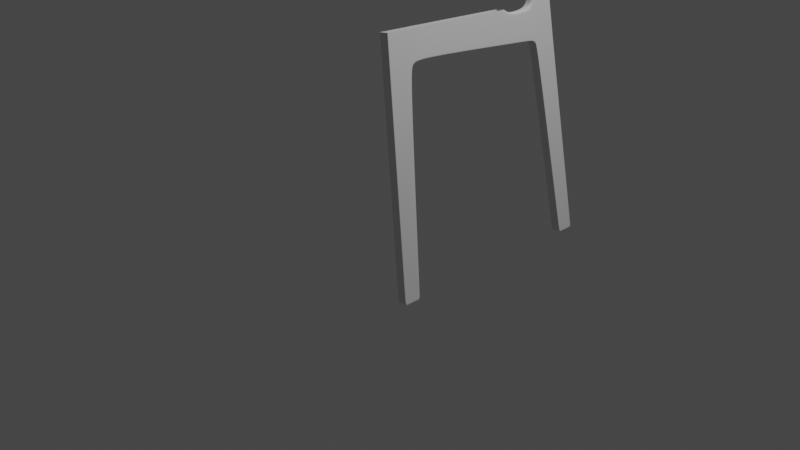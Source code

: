 # Source: chair.blend  (saved by Blender 2.92.15; exported with 4.5.12 LTS)
import bpy
from mathutils import Matrix  # noqa: F401  (used for matrix-valued properties, if any)

bpy.ops.wm.read_factory_settings(use_empty=True)
scene = bpy.context.scene
scene.name = 'Scene'

# ---- collections
col_collection = bpy.data.collections.new('Collection'); scene.collection.children.link(col_collection)

# ---- world
world_world = bpy.data.worlds.new('World'); scene.world = world_world
world_world.use_nodes = True; world_world.node_tree.nodes.clear()
_N = world_world.node_tree.nodes; _L = world_world.node_tree.links
n0 = _N.new('ShaderNodeOutputWorld'); n0.name = 'World Output'; n0.location = (300, 300)
n1 = _N.new('ShaderNodeBackground'); n1.name = 'Background'; n1.location = (10, 300)
n1.inputs[0].default_value = (0.05088, 0.05088, 0.05088, 1.0)
_L.new(n1.outputs[0], n0.inputs[0])
n0.is_active_output = True
world_world.color = (0.05088, 0.05088, 0.05088)
world_world.use_sun_shadow = False
world_world.sun_shadow_jitter_overblur = 0.0

# ---- cameras
cam_camera = bpy.data.cameras.new('Camera')
cam_camera.clip_end = 100.0
cam_camera.ortho_scale = 7.314

# ---- lights
light_light = bpy.data.lights.new('Light', 'POINT')
light_light.transmission_factor = 0.0
light_light.energy = 1000.0
light_light.shadow_soft_size = 0.1
light_light.shadow_maximum_resolution = 0.006
light_light.use_absolute_resolution = True

# ---- meshes
me_cube = bpy.data.meshes.new('Cube')
me_cube.from_pydata([(0.04746, -0.0898, -0.08394), (0.04746, 0.05908, 2.253), (0.04746, 0.08394, -0.08394), (0.04746, 0.2984, 1.951), (0.04746, 1.524, 1.865), (0.04746, 0.2625, 1.883), (0.04746, 0.03828, 1.926), (0.04746, 0.3894, 1.977), (0.04746, 0.4128, 2.235), (0.04746, 0.04682, -0.08394), (0.04746, 0.2678, 2.242), (0.04746, 0.225, 1.89), (0.04746, 0.04457, 2.025), (0.04735, 1.528, 1.911), (0.04746, 0.3939, 2.026), (0.04746, 0.2693, 1.985), (0.04746, 0.09314, 2.251), (0.04746, 0.07135, 1.92), (0.04746, -0.04881, -0.08394), (0.04746, 0.08265, 2.016), (0.0, 0.08394, -0.08394), (0.0, -0.0898, -0.08394), (0.0, 0.05908, 2.253), (0.0, 0.2984, 1.951), (0.0, 1.469, 2.179), (0.0, 1.524, 1.865), (0.0, 0.2625, 1.883), (0.0, 0.03828, 1.926), (0.04746, 0.04699, -0.04035), (0.0, 0.3894, 1.977), (0.04746, -0.08698, -0.03962), (0.0, 0.04682, -0.08394), (0.04746, 1.846, 1.809), (0.0, 0.04457, 2.025), (0.04746, 0.08787, -0.04057), (0.0, -0.04881, -0.08394), (0.04746, -0.04572, -0.03984), (0.0, -0.08698, -0.03962), (0.0, 0.08787, -0.04057), (0.04746, 0.4091, 2.192), (0.04746, 0.05673, 2.216), (0.04746, 0.2675, 2.201), (0.04746, 0.09107, 2.213), (0.0, 1.547, 2.124), (0.0, 0.05673, 2.216), (0.04746, 1.776, 1.84), (0.04736, 1.779, 1.886), (0.0, 1.776, 1.84), (0.0, 1.785, 2.124), (0.04746, 1.878, 1.833), (0.0, 1.846, 1.809), (0.04746, 2.004, -0.08501), (0.0, 1.855, 2.239), (0.04746, 2.092, 1.826), (0.0, 2.092, 1.826), (0.04746, 2.077, 2.245), (0.0, 2.077, 2.245), (0.04746, 1.87, 1.75), (0.04746, 1.907, 1.756), (0.0, 1.87, 1.75), (0.04746, 2.094, 1.756), (0.0, 2.094, 1.756), (0.04746, 2.044, -0.08501), (0.0, 2.004, -0.08501), (0.0, 2.044, -0.08501), (0.04746, 2.176, -0.08501), (0.0, 2.176, -0.08501), (0.0, 2.001, -0.04417), (0.0, 2.174, -0.03801), (0.04746, 2.001, -0.04417), (0.04746, 2.04, -0.03801), (0.04746, 2.174, -0.03801), (0.0, 1.824, 2.71), (0.04746, 2.071, 2.692), (0.0, 2.071, 2.692), (0.04746, 1.924, 3.042), (0.04746, 2.057, 1.826), (0.04746, 2.113, 2.985), (0.0, 2.113, 2.985), (0.04746, 2.077, 3.536), (0.04739, 2.037, 2.244), (0.04746, 2.224, 3.496), (0.0, 2.224, 3.496), (0.04746, 2.124, 3.673), (0.0, 2.124, 3.673), (0.04746, 2.112, 3.641), (0.04746, 2.166, 3.595), (0.04746, 2.061, 1.756), (0.0, 2.137, -0.08501), (0.04746, 2.137, -0.08501), (0.04746, 2.135, -0.03801), (0.04742, 2.033, 2.701), (0.04746, 2.076, 2.996), (0.04746, 2.183, 3.504), (0.0, 2.194, 3.617), (0.04746, 2.194, 3.617), (0.04675, 1.417, 2.182), (0.04674, 1.469, 2.179), (0.04674, 1.547, 2.124), (0.04674, 1.543, 2.093), (0.04674, 1.79, 2.09), (0.04674, 1.785, 2.124), (0.04674, 1.89, 2.245), (0.04674, 1.855, 2.239), (0.04674, 1.824, 2.71), (0.04674, 1.853, 2.827), (0.04425, -0.0898, -0.08394), (0.04425, 0.2984, 1.951), (0.04425, 1.524, 1.865), (0.04425, 0.2625, 1.883), (0.04425, 0.3894, 1.977), (0.04425, -0.08698, -0.03962), (0.04425, 0.08394, -0.08394), (0.04425, 0.05908, 2.253), (0.04425, 0.03828, 1.926), (0.04425, 0.04682, -0.08394), (0.04425, 0.04457, 2.025), (0.04425, -0.04881, -0.08394), (0.04425, 0.08787, -0.04057), (0.04425, 0.05673, 2.216), (0.04425, 1.776, 1.84), (0.04425, 1.846, 1.809), (0.04425, 2.092, 1.826), (0.04425, 2.077, 2.245), (0.04425, 1.87, 1.75), (0.04425, 2.094, 1.756), (0.04425, 2.004, -0.08501), (0.04425, 2.044, -0.08501), (0.04425, 2.176, -0.08501), (0.04425, 2.174, -0.03801), (0.04425, 2.001, -0.04417), (0.04425, 2.071, 2.692), (0.04425, 2.113, 2.985), (0.04425, 2.224, 3.496), (0.04425, 2.124, 3.673), (0.04425, 2.194, 3.617), (0.04425, 2.137, -0.08501), (0.0484, 1.832, 1.866), (0.0, 1.814, 1.831), (0.04845, 1.814, 1.831), (0.0, 1.835, 2.169), (0.04468, 1.835, 2.169), (0.0428, 1.865, 2.142), (0.04524, 1.814, 1.831)], [], [(42, 16, 1, 40), (117, 18, 0, 106), (17, 19, 12, 6), (109, 107, 3, 5), (8, 39, 99, 96), (18, 36, 30, 0), (14, 7, 4, 13), (118, 109, 5, 34), (36, 17, 6, 30), (15, 3, 7, 14), (2, 34, 28, 9), (34, 5, 11, 28), (5, 3, 15, 11), (112, 2, 9, 115), (41, 15, 14, 39), (142, 137, 49, 102), (39, 14, 13, 99), (28, 11, 17, 36), (11, 15, 19, 17), (115, 9, 18, 117), (41, 10, 16, 42), (9, 28, 36, 18), (107, 23, 29, 110), (111, 114, 27, 37), (114, 116, 33, 27), (106, 111, 37, 21), (119, 113, 22, 44), (110, 29, 25, 108), (112, 118, 34, 2), (116, 119, 44, 33), (15, 41, 42, 19), (99, 13, 46, 100), (10, 41, 39, 8), (108, 25, 47, 120), (19, 42, 40, 12), (137, 139, 32, 49), (140, 141, 103, 52), (43, 98, 101, 48), (13, 4, 45, 46), (49, 32, 57, 58), (102, 80, 91, 105), (143, 138, 50, 121), (102, 49, 76, 80), (122, 123, 55, 53), (80, 76, 53, 55), (76, 49, 58, 87), (90, 70, 62, 89), (130, 67, 63, 126), (121, 50, 59, 124), (122, 53, 60, 125), (126, 127, 62, 51), (136, 88, 66, 128), (70, 69, 51, 62), (129, 71, 65, 128), (125, 60, 71, 129), (58, 57, 69, 70), (124, 59, 67, 130), (87, 58, 70, 90), (131, 74, 78, 132), (80, 55, 73, 91), (123, 56, 74, 131), (92, 77, 81, 93), (91, 73, 77, 92), (93, 81, 95, 86), (86, 95, 83, 85), (132, 78, 82, 133), (133, 82, 94, 135), (93, 86, 85, 79), (135, 94, 84, 134), (75, 92, 93, 79), (105, 91, 92, 75), (60, 87, 90, 71), (127, 64, 88, 136), (71, 90, 89, 65), (53, 76, 87, 60), (52, 103, 104, 72), (99, 100, 101, 98), (96, 99, 98, 97), (141, 101, 100, 142), (102, 105, 104, 103), (43, 24, 97, 98), (62, 127, 136, 89), (95, 135, 134, 83), (81, 133, 135, 95), (77, 132, 133, 81), (55, 123, 131, 73), (73, 131, 132, 77), (57, 124, 130, 69), (61, 125, 129, 68), (68, 129, 128, 66), (89, 136, 128, 65), (63, 64, 127, 126), (54, 122, 125, 61), (32, 121, 124, 57), (69, 130, 126, 51), (54, 56, 123, 122), (139, 143, 121, 32), (4, 108, 120, 45), (12, 40, 119, 116), (20, 38, 118, 112), (7, 110, 108, 4), (40, 1, 113, 119), (0, 30, 111, 106), (6, 12, 116, 114), (30, 6, 114, 111), (3, 107, 110, 7), (31, 115, 117, 35), (20, 112, 115, 31), (38, 26, 109, 118), (26, 23, 107, 109), (35, 117, 106, 21), (45, 120, 143, 139), (103, 141, 142, 102), (120, 47, 138, 143), (48, 101, 141, 140), (46, 45, 139, 137), (100, 46, 137, 142)])
_uv = me_cube.uv_layers.new(name='UVMap')
_uv.uv.foreach_set('vector', [0.621, 0.7141, 0.625, 0.7139, 0.625, 0.75, 0.6211, 0.75, 0.3125, 0.691, 0.375, 0.691, 0.375, 0.75, 0.3125, 0.75, 0.5895, 0.7131, 0.6004, 0.7118, 0.6006, 0.75, 0.5901, 0.75, 0.5865, 0.4375, 0.5979, 0.4375, 0.5979, 0.5, 0.5865, 0.5, 0.625, 0.5, 0.6208, 0.5, 0.6189, 0.5, 0.625, 0.5, 0.375, 0.691, 0.3797, 0.691, 0.3797, 0.75, 0.375, 0.75, 0.603, 0.5, 0.5979, 0.5, 0.5979, 0.5, 0.6021, 0.5, 0.3797, 0.4375, 0.5865, 0.4375, 0.5865, 0.5, 0.3797, 0.5, 0.3797, 0.691, 0.5895, 0.7131, 0.5901, 0.75, 0.3797, 0.75, 0.5992, 0.5159, 0.5979, 0.5, 0.5979, 0.5, 0.603, 0.5, 0.375, 0.5, 0.3797, 0.5, 0.3797, 0.5585, 0.375, 0.5534, 0.3797, 0.5, 0.5865, 0.5, 0.5871, 0.5418, 0.3797, 0.5585, 0.5865, 0.5, 0.5979, 0.5, 0.5992, 0.5159, 0.5871, 0.5418, 0.3125, 0.5, 0.375, 0.5, 0.375, 0.5534, 0.3125, 0.5534, 0.6208, 0.5296, 0.5992, 0.5159, 0.603, 0.5, 0.6208, 0.5, 0.62, 0.4966, 0.6006, 0.4996, 0.5992, 0.5, 0.6208, 0.5, 0.6208, 0.5, 0.603, 0.5, 0.6021, 0.5, 0.6189, 0.5, 0.3797, 0.5585, 0.5871, 0.5418, 0.5895, 0.7131, 0.3797, 0.691, 0.5871, 0.5418, 0.5992, 0.5159, 0.6004, 0.7118, 0.5895, 0.7131, 0.3125, 0.5534, 0.375, 0.5534, 0.375, 0.691, 0.3125, 0.691, 0.6208, 0.5296, 0.625, 0.5315, 0.625, 0.7139, 0.621, 0.7141, 0.375, 0.5534, 0.3797, 0.5585, 0.3797, 0.691, 0.375, 0.691, 0.5979, 0.4375, 0.5979, 0.375, 0.5979, 0.375, 0.5979, 0.4375, 0.3797, 0.8125, 0.5901, 0.8125, 0.5901, 0.875, 0.3797, 0.875, 0.5901, 0.8125, 0.6006, 0.8125, 0.6006, 0.875, 0.5901, 0.875, 0.375, 0.8125, 0.3797, 0.8125, 0.3797, 0.875, 0.375, 0.875, 0.6211, 0.8125, 0.625, 0.8125, 0.625, 0.875, 0.6211, 0.875, 0.5979, 0.4375, 0.5979, 0.375, 0.5979, 0.375, 0.5979, 0.4375, 0.375, 0.4375, 0.3797, 0.4375, 0.3797, 0.5, 0.375, 0.5, 0.6006, 0.8125, 0.6211, 0.8125, 0.6211, 0.875, 0.6006, 0.875, 0.5992, 0.5159, 0.6208, 0.5296, 0.621, 0.7141, 0.6004, 0.7118, 0.6189, 0.5, 0.6021, 0.5, 0.6019, 0.4991, 0.6193, 0.4934, 0.625, 0.5315, 0.6208, 0.5296, 0.6208, 0.5, 0.625, 0.5, 0.5979, 0.4375, 0.5979, 0.375, 0.5979, 0.375, 0.5979, 0.4375, 0.6004, 0.7118, 0.621, 0.7141, 0.6211, 0.75, 0.6006, 0.75, 0.6006, 0.4996, 0.5979, 0.5, 0.5979, 0.5, 0.5992, 0.5, 0.6208, 0.375, 0.6208, 0.472, 0.6208, 0.472, 0.6208, 0.375, 0.6208, 0.375, 0.6208, 0.472, 0.6208, 0.472, 0.6208, 0.375, 0.6021, 0.5, 0.5979, 0.5, 0.5979, 0.5, 0.6019, 0.4991, 0.5992, 0.5, 0.5979, 0.5, 0.5979, 0.5, 0.5992, 0.5, 0.6208, 0.5, 0.6202, 0.5, 0.6201, 0.5, 0.6208, 0.5, 0.5979, 0.4375, 0.5979, 0.375, 0.5979, 0.375, 0.5979, 0.4375, 0.6218, 0.5, 0.5992, 0.5, 0.5992, 0.5, 0.6202, 0.5, 0.5992, 0.4375, 0.62, 0.4375, 0.62, 0.5, 0.5992, 0.5, 0.6202, 0.5, 0.5992, 0.5, 0.5992, 0.5, 0.62, 0.5, 0.5992, 0.5, 0.5992, 0.5, 0.5992, 0.5, 0.5992, 0.5, 0.5992, 0.5, 0.5992, 0.5, 0.5992, 0.5, 0.5992, 0.5, 0.5979, 0.4375, 0.5979, 0.375, 0.5979, 0.375, 0.5979, 0.4375, 0.5979, 0.4375, 0.5979, 0.375, 0.5979, 0.375, 0.5979, 0.4375, 0.5992, 0.4375, 0.5992, 0.5, 0.5992, 0.5, 0.5992, 0.4375, 0.5979, 0.4375, 0.5992, 0.4375, 0.5992, 0.5, 0.5979, 0.5, 0.5992, 0.4375, 0.5992, 0.375, 0.5992, 0.375, 0.5992, 0.4375, 0.5992, 0.5, 0.5979, 0.5, 0.5979, 0.5, 0.5992, 0.5, 0.5992, 0.4375, 0.5992, 0.5, 0.5992, 0.5, 0.5992, 0.4375, 0.5992, 0.4375, 0.5992, 0.5, 0.5992, 0.5, 0.5992, 0.4375, 0.5992, 0.5, 0.5979, 0.5, 0.5979, 0.5, 0.5992, 0.5, 0.5979, 0.4375, 0.5979, 0.375, 0.5979, 0.375, 0.5979, 0.4375, 0.5992, 0.5, 0.5992, 0.5, 0.5992, 0.5, 0.5992, 0.5, 0.62, 0.4375, 0.62, 0.375, 0.62, 0.375, 0.62, 0.4375, 0.6202, 0.5, 0.62, 0.5, 0.62, 0.5, 0.6201, 0.5, 0.62, 0.4375, 0.62, 0.375, 0.62, 0.375, 0.62, 0.4375, 0.6202, 0.5, 0.62, 0.5, 0.62, 0.5, 0.6202, 0.5, 0.6201, 0.5, 0.62, 0.5, 0.62, 0.5, 0.6202, 0.5, 0.6202, 0.5, 0.62, 0.5, 0.62, 0.5, 0.6201, 0.5, 0.6201, 0.5, 0.62, 0.5, 0.62, 0.5, 0.6202, 0.5, 0.62, 0.4375, 0.62, 0.375, 0.62, 0.375, 0.62, 0.4375, 0.62, 0.4375, 0.62, 0.375, 0.62, 0.375, 0.62, 0.4375, 0.6202, 0.5, 0.6201, 0.5, 0.6202, 0.5, 0.6208, 0.5, 0.62, 0.4375, 0.62, 0.375, 0.62, 0.375, 0.62, 0.4375, 0.6208, 0.5, 0.6202, 0.5, 0.6202, 0.5, 0.6208, 0.5, 0.6208, 0.5, 0.6201, 0.5, 0.6202, 0.5, 0.6208, 0.5, 0.5992, 0.5, 0.5992, 0.5, 0.5992, 0.5, 0.5992, 0.5, 0.5992, 0.4375, 0.5992, 0.375, 0.5992, 0.375, 0.5992, 0.4375, 0.5992, 0.5, 0.5992, 0.5, 0.5992, 0.5, 0.5992, 0.5, 0.5992, 0.5, 0.5992, 0.5, 0.5992, 0.5, 0.5992, 0.5, 0.6208, 0.375, 0.6208, 0.472, 0.6208, 0.472, 0.6208, 0.375, 0.6189, 0.5, 0.6193, 0.4934, 0.6208, 0.472, 0.6208, 0.472, 0.625, 0.5, 0.6189, 0.5, 0.6208, 0.472, 0.625, 0.472, 0.6208, 0.472, 0.6208, 0.472, 0.6193, 0.4934, 0.62, 0.4966, 0.6208, 0.5, 0.6208, 0.5, 0.6208, 0.472, 0.6208, 0.472, 0.6208, 0.375, 0.625, 0.375, 0.625, 0.472, 0.6208, 0.472, 0.5992, 0.5, 0.5992, 0.4375, 0.5992, 0.4375, 0.5992, 0.5, 0.62, 0.5, 0.62, 0.4375, 0.62, 0.4375, 0.62, 0.5, 0.62, 0.5, 0.62, 0.4375, 0.62, 0.4375, 0.62, 0.5, 0.62, 0.5, 0.62, 0.4375, 0.62, 0.4375, 0.62, 0.5, 0.62, 0.5, 0.62, 0.4375, 0.62, 0.4375, 0.62, 0.5, 0.62, 0.5, 0.62, 0.4375, 0.62, 0.4375, 0.62, 0.5, 0.5979, 0.5, 0.5979, 0.4375, 0.5979, 0.4375, 0.5979, 0.5, 0.5992, 0.375, 0.5992, 0.4375, 0.5992, 0.4375, 0.5992, 0.375, 0.5992, 0.375, 0.5992, 0.4375, 0.5992, 0.4375, 0.5992, 0.375, 0.5992, 0.5, 0.5992, 0.4375, 0.5992, 0.4375, 0.5992, 0.5, 0.5979, 0.375, 0.5992, 0.375, 0.5992, 0.4375, 0.5979, 0.4375, 0.5992, 0.375, 0.5992, 0.4375, 0.5992, 0.4375, 0.5992, 0.375, 0.5979, 0.5, 0.5979, 0.4375, 0.5979, 0.4375, 0.5979, 0.5, 0.5979, 0.5, 0.5979, 0.4375, 0.5979, 0.4375, 0.5979, 0.5, 0.5992, 0.375, 0.62, 0.375, 0.62, 0.4375, 0.5992, 0.4375, 0.5979, 0.5, 0.5979, 0.4375, 0.5979, 0.4375, 0.5979, 0.5, 0.5979, 0.5, 0.5979, 0.4375, 0.5979, 0.4375, 0.5979, 0.5, 0.6006, 0.75, 0.6211, 0.75, 0.6211, 0.8125, 0.6006, 0.8125, 0.375, 0.375, 0.3797, 0.375, 0.3797, 0.4375, 0.375, 0.4375, 0.5979, 0.5, 0.5979, 0.4375, 0.5979, 0.4375, 0.5979, 0.5, 0.6211, 0.75, 0.625, 0.75, 0.625, 0.8125, 0.6211, 0.8125, 0.375, 0.75, 0.3797, 0.75, 0.3797, 0.8125, 0.375, 0.8125, 0.5901, 0.75, 0.6006, 0.75, 0.6006, 0.8125, 0.5901, 0.8125, 0.3797, 0.75, 0.5901, 0.75, 0.5901, 0.8125, 0.3797, 0.8125, 0.5979, 0.5, 0.5979, 0.4375, 0.5979, 0.4375, 0.5979, 0.5, 0.25, 0.5534, 0.3125, 0.5534, 0.3125, 0.691, 0.25, 0.691, 0.25, 0.5, 0.3125, 0.5, 0.3125, 0.5534, 0.25, 0.5534, 0.3797, 0.375, 0.5865, 0.375, 0.5865, 0.4375, 0.3797, 0.4375, 0.5865, 0.375, 0.5979, 0.375, 0.5979, 0.4375, 0.5865, 0.4375, 0.25, 0.691, 0.3125, 0.691, 0.3125, 0.75, 0.25, 0.75, 0.5979, 0.5, 0.5979, 0.4375, 0.5979, 0.4375, 0.5979, 0.5, 0.6208, 0.472, 0.6208, 0.472, 0.62, 0.4966, 0.6208, 0.5, 0.5979, 0.4375, 0.5979, 0.375, 0.5979, 0.375, 0.5979, 0.4375, 0.6208, 0.375, 0.6208, 0.472, 0.6208, 0.472, 0.6208, 0.375, 0.6019, 0.4991, 0.5979, 0.5, 0.5979, 0.5, 0.6006, 0.4996, 0.6193, 0.4934, 0.6019, 0.4991, 0.6006, 0.4996, 0.62, 0.4966])
me_cube.use_remesh_fix_poles = True
me_cube.use_remesh_preserve_attributes = False
me_cube.use_mirror_vertex_groups = False
me_cube.update()

# ---- objects
ob_light = bpy.data.objects.new('Light', light_light)
ob_camera = bpy.data.objects.new('Camera', cam_camera)
ob_empty = bpy.data.objects.new('Empty', None)
ob_empty_001 = bpy.data.objects.new('Empty.001', None)
ob_empty_002 = bpy.data.objects.new('Empty.002', None)
ob_cube = bpy.data.objects.new('Cube', me_cube)

# ---- transforms, parenting, visibility, modifiers, constraints
ob_light.location = (4.076, 1.005, 7.942)
ob_light.rotation_euler = (0.6503, 0.05522, 1.866)
ob_light.lock_rotations_4d = False
ob_light.empty_display_type = 'ARROWS'
ob_light.color = (0.0, 0.0, 0.0, 0.0)
ob_light.lineart.crease_threshold = 0.0
ob_camera.location = (7.359, -6.926, 4.958)
ob_camera.rotation_euler = (1.109, 0.0, 0.8149)
ob_camera.lock_rotations_4d = False
ob_camera.empty_display_type = 'ARROWS'
ob_camera.color = (0.0, 0.0, 0.0, 0.0)
ob_camera.display_type = 'WIRE'
ob_camera.lineart.crease_threshold = 0.0
ob_empty.location = (0.0, 0.0, 0.001567)
ob_empty.empty_display_type = 'IMAGE'
ob_empty.empty_display_size = 5.0
ob_empty.use_empty_image_alpha = True
ob_empty.color = (1.0, 1.0, 1.0, 0.5)
ob_empty.lineart.crease_threshold = 0.0
ob_empty_001.location = (-2.334, 0.0, 2.038)
ob_empty_001.rotation_euler = (1.571, -0.0, 1.571)
ob_empty_001.empty_display_type = 'IMAGE'
ob_empty_001.empty_display_size = 5.0
ob_empty_001.use_empty_image_alpha = True
ob_empty_001.color = (1.0, 1.0, 1.0, 0.5)
ob_empty_001.lineart.crease_threshold = 0.0
ob_empty_002.location = (0.0, 1.769, 2.038)
ob_empty_002.rotation_euler = (1.571, -0.0, -0.0)
ob_empty_002.empty_display_type = 'IMAGE'
ob_empty_002.empty_display_size = 5.0
ob_empty_002.use_empty_image_alpha = True
ob_empty_002.color = (1.0, 1.0, 1.0, 0.5)
ob_empty_002.lineart.crease_threshold = 0.0
ob_cube.location = (1.258, -1.072, 0.0903)
ob_cube.rotation_euler = (0.0, -0.161, 0.0)
ob_cube.scale = (1.0, 1.0, 1.012)
ob_cube.lineart.crease_threshold = 0.0
_m = ob_cube.modifiers.new('Mirror', 'MIRROR')
_m.use_clip = True
_m = ob_cube.modifiers.new('Subdivision', 'SUBSURF')
_m.uv_smooth = 'PRESERVE_CORNERS'
_m.levels = 3
_m.render_levels = 3

# ---- collection membership
col_collection.objects.link(ob_light)
col_collection.objects.link(ob_camera)
col_collection.objects.link(ob_empty)
col_collection.objects.link(ob_empty_001)
col_collection.objects.link(ob_empty_002)
col_collection.objects.link(ob_cube)

# ---- scene / render settings (as saved in the file)
scene.camera = ob_camera
scene.frame_start = 1; scene.frame_end = 250; scene.frame_set(1)
scene.render.engine = 'BLENDER_EEVEE_NEXT'
scene.cycles.use_denoising = False
scene.cycles.samples = 128
scene.cycles.sampling_pattern = 'TABULATED_SOBOL'
scene.cycles.use_adaptive_sampling = False
scene.cycles.use_light_tree = False
scene.view_settings.view_transform = 'Filmic'
bpy.context.view_layer.update()

